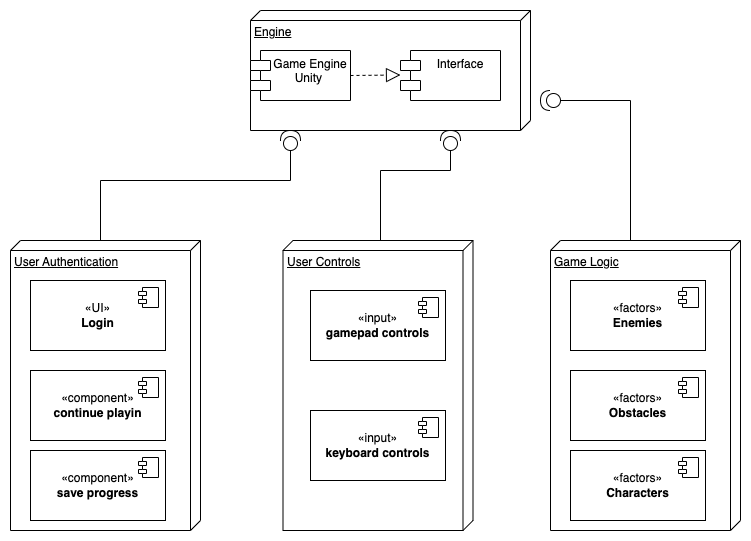

The diagram above was exported from draw.io. Its source (the exported page's mxGraphModel, read from the mxfile embedded in the PNG):
<mxGraphModel dx="954" dy="531" grid="1" gridSize="10" guides="1" tooltips="1" connect="1" arrows="1" fold="1" page="1" pageScale="1" pageWidth="850" pageHeight="1100" math="0" shadow="0">
  <root>
    <mxCell id="0" />
    <mxCell id="1" parent="0" />
    <mxCell id="sR9ZfPoejhH0UeOzX6W4-17" value="" style="endArrow=none;html=1;rounded=0;" parent="1" edge="1">
      <mxGeometry width="50" height="50" relative="1" as="geometry">
        <mxPoint x="100" y="120" as="sourcePoint" />
        <mxPoint x="100" y="120" as="targetPoint" />
      </mxGeometry>
    </mxCell>
    <mxCell id="sR9ZfPoejhH0UeOzX6W4-40" value="" style="endArrow=none;html=1;rounded=0;" parent="1" edge="1">
      <mxGeometry width="50" height="50" relative="1" as="geometry">
        <mxPoint x="119" y="140" as="sourcePoint" />
        <mxPoint x="119" y="140" as="targetPoint" />
      </mxGeometry>
    </mxCell>
    <mxCell id="Mnf7S0W8gngf6hLe53KO-2" value="Engine" style="verticalAlign=top;align=left;spacingTop=8;spacingLeft=2;spacingRight=12;shape=cube;size=10;direction=south;fontStyle=4;html=1;whiteSpace=wrap;" vertex="1" parent="1">
      <mxGeometry x="280" y="10" width="280" height="120" as="geometry" />
    </mxCell>
    <mxCell id="Mnf7S0W8gngf6hLe53KO-3" value="Game Engine&lt;br&gt;Unity&amp;nbsp;" style="shape=module;align=left;spacingLeft=20;align=center;verticalAlign=top;whiteSpace=wrap;html=1;" vertex="1" parent="1">
      <mxGeometry x="280" y="50" width="100" height="50" as="geometry" />
    </mxCell>
    <mxCell id="Mnf7S0W8gngf6hLe53KO-4" value="Interface" style="shape=module;align=left;spacingLeft=20;align=center;verticalAlign=top;whiteSpace=wrap;html=1;" vertex="1" parent="1">
      <mxGeometry x="430" y="50" width="100" height="50" as="geometry" />
    </mxCell>
    <mxCell id="Mnf7S0W8gngf6hLe53KO-5" value="" style="endArrow=block;dashed=1;endFill=0;endSize=12;html=1;rounded=0;exitX=1;exitY=0.5;exitDx=0;exitDy=0;" edge="1" parent="1" source="Mnf7S0W8gngf6hLe53KO-3">
      <mxGeometry width="160" relative="1" as="geometry">
        <mxPoint x="390" y="74.5" as="sourcePoint" />
        <mxPoint x="430" y="74.5" as="targetPoint" />
      </mxGeometry>
    </mxCell>
    <mxCell id="Mnf7S0W8gngf6hLe53KO-6" value="User Authentication" style="verticalAlign=top;align=left;spacingTop=8;spacingLeft=2;spacingRight=12;shape=cube;size=10;direction=south;fontStyle=4;html=1;whiteSpace=wrap;" vertex="1" parent="1">
      <mxGeometry x="40" y="240" width="190" height="290" as="geometry" />
    </mxCell>
    <mxCell id="Mnf7S0W8gngf6hLe53KO-10" value="«UI»&lt;br&gt;&lt;b&gt;Login&lt;/b&gt;" style="html=1;dropTarget=0;whiteSpace=wrap;" vertex="1" parent="1">
      <mxGeometry x="60" y="280" width="135" height="70" as="geometry" />
    </mxCell>
    <mxCell id="Mnf7S0W8gngf6hLe53KO-11" value="" style="shape=module;jettyWidth=8;jettyHeight=4;" vertex="1" parent="Mnf7S0W8gngf6hLe53KO-10">
      <mxGeometry x="1" width="20" height="20" relative="1" as="geometry">
        <mxPoint x="-27" y="7" as="offset" />
      </mxGeometry>
    </mxCell>
    <mxCell id="Mnf7S0W8gngf6hLe53KO-12" value="«component»&lt;br&gt;&lt;b&gt;continue playin&lt;/b&gt;" style="html=1;dropTarget=0;whiteSpace=wrap;" vertex="1" parent="1">
      <mxGeometry x="60" y="370" width="135" height="70" as="geometry" />
    </mxCell>
    <mxCell id="Mnf7S0W8gngf6hLe53KO-13" value="" style="shape=module;jettyWidth=8;jettyHeight=4;" vertex="1" parent="Mnf7S0W8gngf6hLe53KO-12">
      <mxGeometry x="1" width="20" height="20" relative="1" as="geometry">
        <mxPoint x="-27" y="7" as="offset" />
      </mxGeometry>
    </mxCell>
    <mxCell id="Mnf7S0W8gngf6hLe53KO-14" value="«component»&lt;br&gt;&lt;b&gt;save progress&lt;/b&gt;" style="html=1;dropTarget=0;whiteSpace=wrap;" vertex="1" parent="1">
      <mxGeometry x="60" y="450" width="135" height="70" as="geometry" />
    </mxCell>
    <mxCell id="Mnf7S0W8gngf6hLe53KO-15" value="" style="shape=module;jettyWidth=8;jettyHeight=4;" vertex="1" parent="Mnf7S0W8gngf6hLe53KO-14">
      <mxGeometry x="1" width="20" height="20" relative="1" as="geometry">
        <mxPoint x="-27" y="7" as="offset" />
      </mxGeometry>
    </mxCell>
    <mxCell id="Mnf7S0W8gngf6hLe53KO-16" value="User Controls" style="verticalAlign=top;align=left;spacingTop=8;spacingLeft=2;spacingRight=12;shape=cube;size=10;direction=south;fontStyle=4;html=1;whiteSpace=wrap;" vertex="1" parent="1">
      <mxGeometry x="312.5" y="240" width="190" height="290" as="geometry" />
    </mxCell>
    <mxCell id="Mnf7S0W8gngf6hLe53KO-17" value="«input»&lt;br&gt;&lt;b&gt;gamepad controls&lt;/b&gt;" style="html=1;dropTarget=0;whiteSpace=wrap;" vertex="1" parent="1">
      <mxGeometry x="340" y="290" width="135" height="70" as="geometry" />
    </mxCell>
    <mxCell id="Mnf7S0W8gngf6hLe53KO-18" value="" style="shape=module;jettyWidth=8;jettyHeight=4;" vertex="1" parent="Mnf7S0W8gngf6hLe53KO-17">
      <mxGeometry x="1" width="20" height="20" relative="1" as="geometry">
        <mxPoint x="-27" y="7" as="offset" />
      </mxGeometry>
    </mxCell>
    <mxCell id="Mnf7S0W8gngf6hLe53KO-19" value="«input»&lt;br&gt;&lt;b&gt;keyboard controls&lt;/b&gt;" style="html=1;dropTarget=0;whiteSpace=wrap;" vertex="1" parent="1">
      <mxGeometry x="340" y="410" width="135" height="70" as="geometry" />
    </mxCell>
    <mxCell id="Mnf7S0W8gngf6hLe53KO-20" value="" style="shape=module;jettyWidth=8;jettyHeight=4;" vertex="1" parent="Mnf7S0W8gngf6hLe53KO-19">
      <mxGeometry x="1" width="20" height="20" relative="1" as="geometry">
        <mxPoint x="-27" y="7" as="offset" />
      </mxGeometry>
    </mxCell>
    <mxCell id="Mnf7S0W8gngf6hLe53KO-21" value="Game Logic" style="verticalAlign=top;align=left;spacingTop=8;spacingLeft=2;spacingRight=12;shape=cube;size=10;direction=south;fontStyle=4;html=1;whiteSpace=wrap;" vertex="1" parent="1">
      <mxGeometry x="580" y="240" width="190" height="290" as="geometry" />
    </mxCell>
    <mxCell id="Mnf7S0W8gngf6hLe53KO-22" value="«factors»&lt;br&gt;&lt;b&gt;Enemies&lt;/b&gt;" style="html=1;dropTarget=0;whiteSpace=wrap;" vertex="1" parent="1">
      <mxGeometry x="600" y="280" width="135" height="70" as="geometry" />
    </mxCell>
    <mxCell id="Mnf7S0W8gngf6hLe53KO-23" value="" style="shape=module;jettyWidth=8;jettyHeight=4;" vertex="1" parent="Mnf7S0W8gngf6hLe53KO-22">
      <mxGeometry x="1" width="20" height="20" relative="1" as="geometry">
        <mxPoint x="-27" y="7" as="offset" />
      </mxGeometry>
    </mxCell>
    <mxCell id="Mnf7S0W8gngf6hLe53KO-24" value="«factors»&lt;br&gt;&lt;b&gt;Obstacles&lt;/b&gt;" style="html=1;dropTarget=0;whiteSpace=wrap;" vertex="1" parent="1">
      <mxGeometry x="600" y="370" width="135" height="70" as="geometry" />
    </mxCell>
    <mxCell id="Mnf7S0W8gngf6hLe53KO-25" value="" style="shape=module;jettyWidth=8;jettyHeight=4;" vertex="1" parent="Mnf7S0W8gngf6hLe53KO-24">
      <mxGeometry x="1" width="20" height="20" relative="1" as="geometry">
        <mxPoint x="-27" y="7" as="offset" />
      </mxGeometry>
    </mxCell>
    <mxCell id="Mnf7S0W8gngf6hLe53KO-26" value="«factors»&lt;br&gt;&lt;b&gt;Characters&lt;/b&gt;" style="html=1;dropTarget=0;whiteSpace=wrap;" vertex="1" parent="1">
      <mxGeometry x="600" y="450" width="135" height="70" as="geometry" />
    </mxCell>
    <mxCell id="Mnf7S0W8gngf6hLe53KO-27" value="" style="shape=module;jettyWidth=8;jettyHeight=4;" vertex="1" parent="Mnf7S0W8gngf6hLe53KO-26">
      <mxGeometry x="1" width="20" height="20" relative="1" as="geometry">
        <mxPoint x="-27" y="7" as="offset" />
      </mxGeometry>
    </mxCell>
    <mxCell id="Mnf7S0W8gngf6hLe53KO-29" value="" style="endArrow=none;html=1;rounded=0;" edge="1" parent="1">
      <mxGeometry width="50" height="50" relative="1" as="geometry">
        <mxPoint x="660" y="240" as="sourcePoint" />
        <mxPoint x="660" y="100" as="targetPoint" />
      </mxGeometry>
    </mxCell>
    <mxCell id="Mnf7S0W8gngf6hLe53KO-30" value="" style="endArrow=none;html=1;rounded=0;" edge="1" parent="1" source="Mnf7S0W8gngf6hLe53KO-28">
      <mxGeometry width="50" height="50" relative="1" as="geometry">
        <mxPoint x="580" y="100" as="sourcePoint" />
        <mxPoint x="660" y="100" as="targetPoint" />
      </mxGeometry>
    </mxCell>
    <mxCell id="Mnf7S0W8gngf6hLe53KO-31" value="" style="endArrow=none;html=1;rounded=0;" edge="1" parent="1" target="Mnf7S0W8gngf6hLe53KO-28">
      <mxGeometry width="50" height="50" relative="1" as="geometry">
        <mxPoint x="580" y="100" as="sourcePoint" />
        <mxPoint x="660" y="100" as="targetPoint" />
      </mxGeometry>
    </mxCell>
    <mxCell id="Mnf7S0W8gngf6hLe53KO-28" value="" style="shape=providedRequiredInterface;html=1;verticalLabelPosition=bottom;sketch=0;direction=west;" vertex="1" parent="1">
      <mxGeometry x="570" y="90" width="20" height="20" as="geometry" />
    </mxCell>
    <mxCell id="Mnf7S0W8gngf6hLe53KO-32" value="" style="endArrow=none;html=1;rounded=0;" edge="1" parent="1">
      <mxGeometry width="50" height="50" relative="1" as="geometry">
        <mxPoint x="410" y="240" as="sourcePoint" />
        <mxPoint x="410" y="170" as="targetPoint" />
      </mxGeometry>
    </mxCell>
    <mxCell id="Mnf7S0W8gngf6hLe53KO-33" value="" style="endArrow=none;html=1;rounded=0;" edge="1" parent="1">
      <mxGeometry width="50" height="50" relative="1" as="geometry">
        <mxPoint x="410" y="170" as="sourcePoint" />
        <mxPoint x="480" y="170" as="targetPoint" />
      </mxGeometry>
    </mxCell>
    <mxCell id="Mnf7S0W8gngf6hLe53KO-34" value="" style="endArrow=none;html=1;rounded=0;" edge="1" parent="1">
      <mxGeometry width="50" height="50" relative="1" as="geometry">
        <mxPoint x="480" y="170" as="sourcePoint" />
        <mxPoint x="480" y="140" as="targetPoint" />
      </mxGeometry>
    </mxCell>
    <mxCell id="Mnf7S0W8gngf6hLe53KO-35" value="" style="shape=providedRequiredInterface;html=1;verticalLabelPosition=bottom;sketch=0;direction=north;" vertex="1" parent="1">
      <mxGeometry x="470" y="130" width="20" height="20" as="geometry" />
    </mxCell>
    <mxCell id="Mnf7S0W8gngf6hLe53KO-36" value="" style="endArrow=none;html=1;rounded=0;" edge="1" parent="1">
      <mxGeometry width="50" height="50" relative="1" as="geometry">
        <mxPoint x="130" y="240" as="sourcePoint" />
        <mxPoint x="130" y="180" as="targetPoint" />
      </mxGeometry>
    </mxCell>
    <mxCell id="Mnf7S0W8gngf6hLe53KO-37" value="" style="endArrow=none;html=1;rounded=0;" edge="1" parent="1">
      <mxGeometry width="50" height="50" relative="1" as="geometry">
        <mxPoint x="130" y="180" as="sourcePoint" />
        <mxPoint x="320" y="180" as="targetPoint" />
      </mxGeometry>
    </mxCell>
    <mxCell id="Mnf7S0W8gngf6hLe53KO-38" value="" style="endArrow=none;html=1;rounded=0;" edge="1" parent="1" target="Mnf7S0W8gngf6hLe53KO-39">
      <mxGeometry width="50" height="50" relative="1" as="geometry">
        <mxPoint x="320" y="180" as="sourcePoint" />
        <mxPoint x="320" y="140" as="targetPoint" />
      </mxGeometry>
    </mxCell>
    <mxCell id="Mnf7S0W8gngf6hLe53KO-39" value="" style="shape=providedRequiredInterface;html=1;verticalLabelPosition=bottom;sketch=0;direction=north;" vertex="1" parent="1">
      <mxGeometry x="310" y="130" width="20" height="20" as="geometry" />
    </mxCell>
  </root>
</mxGraphModel>